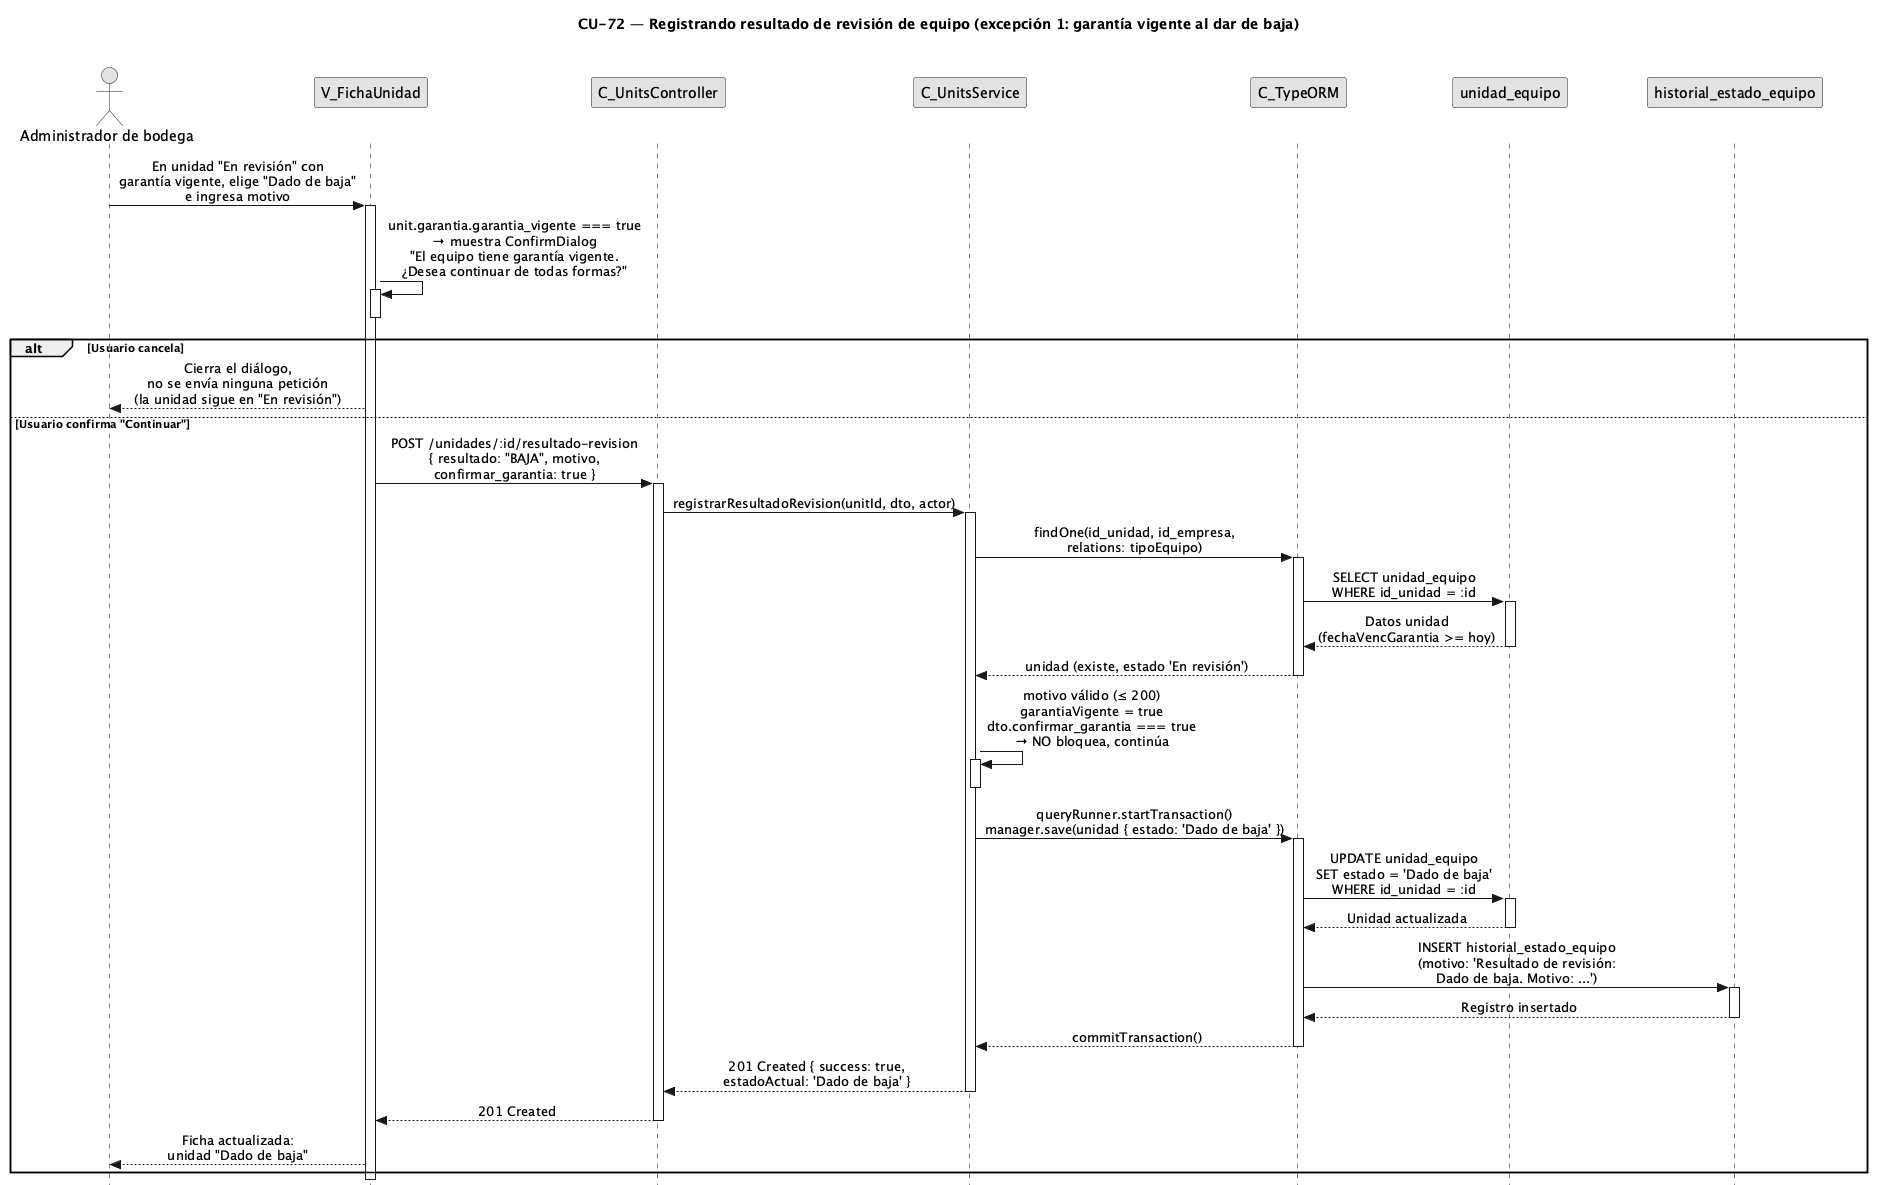

The diagram above was rendered by PlantUML. Its source (embedded in the PNG):
@startuml CU72-exc-garantia-vigente
title CU-72 — Registrando resultado de revisión de equipo (excepción 1: garantía vigente al dar de baja)

skinparam style strictuml
skinparam monochrome true
skinparam shadowing false
skinparam sequenceMessageAlign center
<style>
sequenceDiagram {
  participant {
    margin 35
  }
  actor {
    margin 15
  }
}
</style>
skinparam sequence {
  MessageAlign center
  LifeLineBorderColor black
}
hide footbox

actor "Administrador de bodega" as user
participant "V_FichaUnidad" as view
participant "C_UnitsController" as ctrl
participant "C_UnitsService" as svc
participant "C_TypeORM" as orm
participant "unidad_equipo" as uent
participant "historial_estado_equipo" as hent

user -> view : En unidad "En revisión" con\ngarantía vigente, elige "Dado de baja"\ne ingresa motivo
activate view

view -> view : unit.garantia.garantia_vigente === true\n→ muestra ConfirmDialog\n"El equipo tiene garantía vigente.\n¿Desea continuar de todas formas?"
activate view
deactivate view

alt Usuario cancela
  view --> user : Cierra el diálogo,\nno se envía ninguna petición\n(la unidad sigue en "En revisión")
else Usuario confirma "Continuar"
  view -> ctrl : POST /unidades/:id/resultado-revision\n{ resultado: "BAJA", motivo,\nconfirmar_garantia: true }
  activate ctrl

  ctrl -> svc : registrarResultadoRevision(unitId, dto, actor)
  activate svc

  svc -> orm : findOne(id_unidad, id_empresa,\nrelations: tipoEquipo)
  activate orm
  orm -> uent : SELECT unidad_equipo\nWHERE id_unidad = :id
  activate uent
  uent --> orm : Datos unidad\n(fechaVencGarantia >= hoy)
  deactivate uent
  orm --> svc : unidad (existe, estado 'En revisión')
  deactivate orm

  svc -> svc : motivo válido (≤ 200)\ngarantiaVigente = true\ndto.confirmar_garantia === true\n→ NO bloquea, continúa
  activate svc
  deactivate svc

  svc -> orm : queryRunner.startTransaction()\nmanager.save(unidad { estado: 'Dado de baja' })
  activate orm
  orm -> uent : UPDATE unidad_equipo\nSET estado = 'Dado de baja'\nWHERE id_unidad = :id
  activate uent
  uent --> orm : Unidad actualizada
  deactivate uent
  orm -> hent : INSERT historial_estado_equipo\n(motivo: 'Resultado de revisión:\nDado de baja. Motivo: ...')
  activate hent
  hent --> orm : Registro insertado
  deactivate hent
  orm --> svc : commitTransaction()
  deactivate orm

  svc --> ctrl : 201 Created { success: true,\nestadoActual: 'Dado de baja' }
  deactivate svc
  ctrl --> view : 201 Created
  deactivate ctrl
  view --> user : Ficha actualizada:\nunidad "Dado de baja"
end
deactivate view

@enduml